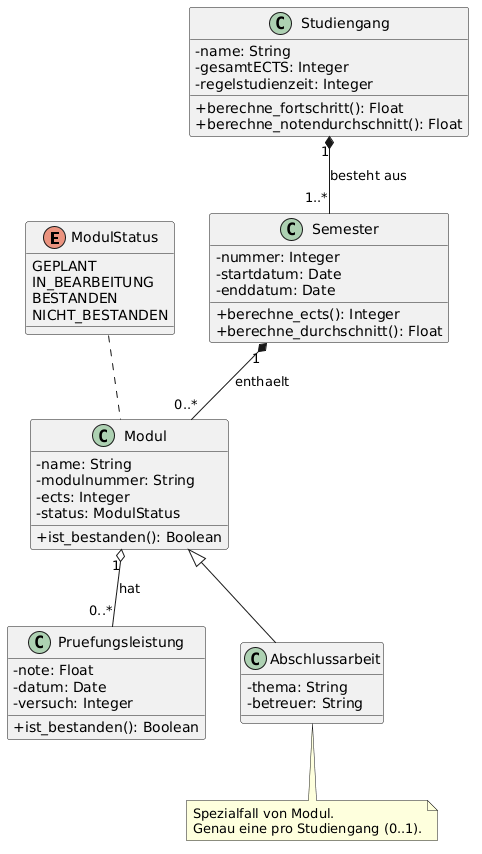

The diagram above was rendered by PlantUML. Its source (embedded in the PNG):
@startuml
skinparam classAttributeIconSize 0

enum ModulStatus {
  GEPLANT
  IN_BEARBEITUNG
  BESTANDEN
  NICHT_BESTANDEN
}

class Studiengang {
  -name: String
  -gesamtECTS: Integer
  -regelstudienzeit: Integer
  +berechne_fortschritt(): Float
  +berechne_notendurchschnitt(): Float
}

class Semester {
  -nummer: Integer
  -startdatum: Date
  -enddatum: Date
  +berechne_ects(): Integer
  +berechne_durchschnitt(): Float
}

class Modul {
  -name: String
  -modulnummer: String
  -ects: Integer
  -status: ModulStatus
  +ist_bestanden(): Boolean
}

class Pruefungsleistung {
  -note: Float
  -datum: Date
  -versuch: Integer
  +ist_bestanden(): Boolean
}

class Abschlussarbeit {
  -thema: String
  -betreuer: String
}

note bottom of Abschlussarbeit
  Spezialfall von Modul.
  Genau eine pro Studiengang (0..1).
end note

Studiengang "1" *-- "1..*" Semester : besteht aus
Semester "1" *-- "0..*" Modul : enthaelt
Modul "1" o-- "0..*" Pruefungsleistung : hat
Modul <|-- Abschlussarbeit
ModulStatus .. Modul
@enduml